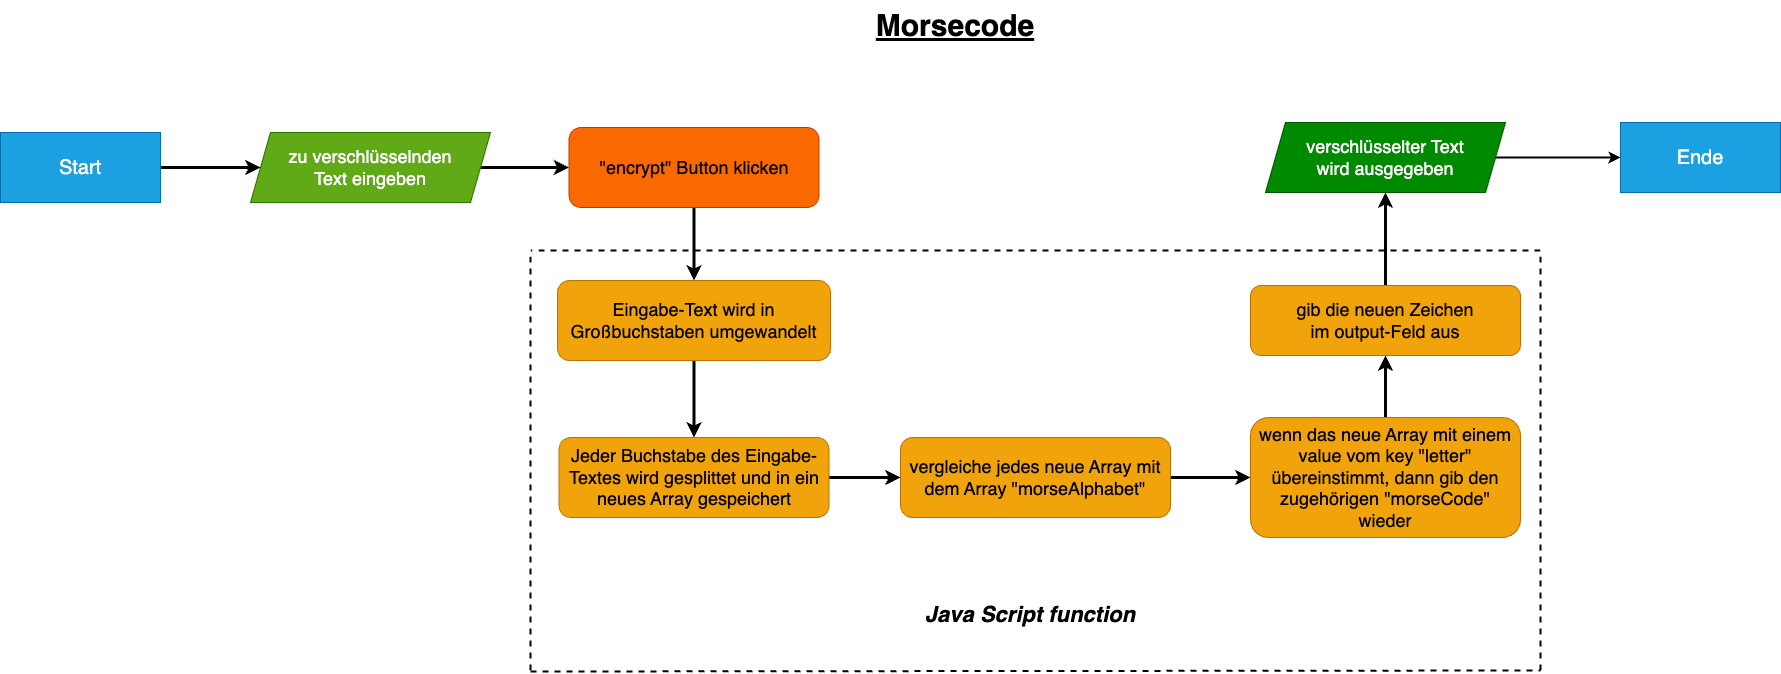

The diagram above was exported from draw.io. Its source (the exported page's mxGraphModel, read from the mxfile embedded in the PNG):
<mxGraphModel dx="2098" dy="1003" grid="1" gridSize="10" guides="1" tooltips="1" connect="1" arrows="1" fold="1" page="1" pageScale="1" pageWidth="2336" pageHeight="1654" math="0" shadow="0">
  <root>
    <mxCell id="0" />
    <mxCell id="1" parent="0" />
    <mxCell id="W6GAlEqEjutkS_kpB-7Q-3" style="edgeStyle=orthogonalEdgeStyle;rounded=0;orthogonalLoop=1;jettySize=auto;html=1;entryX=0;entryY=0.5;entryDx=0;entryDy=0;strokeWidth=3;" edge="1" parent="1" source="skXN9l9bOSE_CVT30MQj-1" target="skXN9l9bOSE_CVT30MQj-2">
      <mxGeometry relative="1" as="geometry" />
    </mxCell>
    <mxCell id="skXN9l9bOSE_CVT30MQj-1" value="&lt;font style=&quot;font-size: 20px;&quot;&gt;Start&lt;/font&gt;" style="rounded=0;whiteSpace=wrap;html=1;fillColor=#1ba1e2;fontColor=#ffffff;strokeColor=#006EAF;" parent="1" vertex="1">
      <mxGeometry x="80" y="442" width="160" height="70" as="geometry" />
    </mxCell>
    <mxCell id="W6GAlEqEjutkS_kpB-7Q-4" style="edgeStyle=orthogonalEdgeStyle;shape=connector;rounded=0;orthogonalLoop=1;jettySize=auto;html=1;labelBackgroundColor=default;strokeColor=default;strokeWidth=3;align=center;verticalAlign=middle;fontFamily=Helvetica;fontSize=11;fontColor=default;endArrow=classic;" edge="1" parent="1" source="skXN9l9bOSE_CVT30MQj-2" target="skXN9l9bOSE_CVT30MQj-4">
      <mxGeometry relative="1" as="geometry" />
    </mxCell>
    <mxCell id="skXN9l9bOSE_CVT30MQj-2" value="&lt;font style=&quot;font-size: 18px;&quot;&gt;zu verschlüsselnden&lt;br&gt;Text eingeben&lt;/font&gt;" style="shape=parallelogram;perimeter=parallelogramPerimeter;whiteSpace=wrap;html=1;fixedSize=1;fillColor=#60a917;fontColor=#ffffff;strokeColor=#2D7600;" parent="1" vertex="1">
      <mxGeometry x="330" y="442" width="240" height="70" as="geometry" />
    </mxCell>
    <mxCell id="W6GAlEqEjutkS_kpB-7Q-6" style="edgeStyle=orthogonalEdgeStyle;shape=connector;rounded=0;orthogonalLoop=1;jettySize=auto;html=1;entryX=0.5;entryY=0;entryDx=0;entryDy=0;labelBackgroundColor=default;strokeColor=default;strokeWidth=3;align=center;verticalAlign=middle;fontFamily=Helvetica;fontSize=11;fontColor=default;endArrow=classic;" edge="1" parent="1" source="skXN9l9bOSE_CVT30MQj-4" target="skXN9l9bOSE_CVT30MQj-29">
      <mxGeometry relative="1" as="geometry" />
    </mxCell>
    <mxCell id="skXN9l9bOSE_CVT30MQj-4" value="&lt;font style=&quot;font-size: 18px;&quot;&gt;&quot;encrypt&quot; Button klicken&lt;/font&gt;" style="rounded=1;whiteSpace=wrap;html=1;fontFamily=Helvetica;fontSize=11;fontColor=#000000;fillColor=#fa6800;strokeColor=#C73500;" parent="1" vertex="1">
      <mxGeometry x="648.5" y="437" width="250" height="80" as="geometry" />
    </mxCell>
    <mxCell id="skXN9l9bOSE_CVT30MQj-28" style="edgeStyle=orthogonalEdgeStyle;shape=connector;rounded=0;orthogonalLoop=1;jettySize=auto;html=1;labelBackgroundColor=default;strokeColor=default;strokeWidth=2;align=center;verticalAlign=middle;fontFamily=Helvetica;fontSize=11;fontColor=default;endArrow=classic;" parent="1" source="skXN9l9bOSE_CVT30MQj-6" target="skXN9l9bOSE_CVT30MQj-27" edge="1">
      <mxGeometry relative="1" as="geometry" />
    </mxCell>
    <mxCell id="skXN9l9bOSE_CVT30MQj-6" value="&lt;span style=&quot;font-size: 18px;&quot;&gt;verschlüsselter Text&lt;br&gt;wird ausgegeben&lt;/span&gt;" style="shape=parallelogram;perimeter=parallelogramPerimeter;whiteSpace=wrap;html=1;fixedSize=1;fillColor=#008a00;fontColor=#ffffff;strokeColor=#005700;" parent="1" vertex="1">
      <mxGeometry x="1345" y="432" width="240" height="70" as="geometry" />
    </mxCell>
    <mxCell id="W6GAlEqEjutkS_kpB-7Q-9" style="edgeStyle=orthogonalEdgeStyle;shape=connector;rounded=0;orthogonalLoop=1;jettySize=auto;html=1;entryX=0;entryY=0.5;entryDx=0;entryDy=0;labelBackgroundColor=default;strokeColor=default;strokeWidth=3;align=center;verticalAlign=middle;fontFamily=Helvetica;fontSize=11;fontColor=default;endArrow=classic;" edge="1" parent="1" source="skXN9l9bOSE_CVT30MQj-10" target="skXN9l9bOSE_CVT30MQj-12">
      <mxGeometry relative="1" as="geometry" />
    </mxCell>
    <mxCell id="skXN9l9bOSE_CVT30MQj-10" value="&lt;font style=&quot;font-size: 18px;&quot;&gt;vergleiche jedes neue Array mit dem Array &quot;morseAlphabet&quot;&lt;/font&gt;" style="whiteSpace=wrap;html=1;fontSize=11;fillColor=#f0a30a;strokeColor=#BD7000;fontColor=#000000;rounded=1;spacingLeft=2;spacingRight=2;" parent="1" vertex="1">
      <mxGeometry x="980" y="747" width="270" height="80" as="geometry" />
    </mxCell>
    <mxCell id="W6GAlEqEjutkS_kpB-7Q-10" style="edgeStyle=orthogonalEdgeStyle;shape=connector;rounded=0;orthogonalLoop=1;jettySize=auto;html=1;entryX=0.5;entryY=1;entryDx=0;entryDy=0;labelBackgroundColor=default;strokeColor=default;strokeWidth=3;align=center;verticalAlign=middle;fontFamily=Helvetica;fontSize=11;fontColor=default;endArrow=classic;" edge="1" parent="1" source="skXN9l9bOSE_CVT30MQj-12" target="skXN9l9bOSE_CVT30MQj-15">
      <mxGeometry relative="1" as="geometry" />
    </mxCell>
    <mxCell id="skXN9l9bOSE_CVT30MQj-12" value="&lt;font style=&quot;font-size: 18px;&quot;&gt;wenn das neue Array mit einem value vom key &quot;letter&quot; übereinstimmt, dann gib den zugehörigen &quot;morseCode&quot; wieder&lt;/font&gt;" style="whiteSpace=wrap;html=1;fontSize=11;fillColor=#f0a30a;strokeColor=#BD7000;fontColor=#000000;rounded=1;spacingLeft=2;spacingRight=2;" parent="1" vertex="1">
      <mxGeometry x="1330" y="727" width="270" height="120" as="geometry" />
    </mxCell>
    <mxCell id="W6GAlEqEjutkS_kpB-7Q-11" style="edgeStyle=orthogonalEdgeStyle;shape=connector;rounded=0;orthogonalLoop=1;jettySize=auto;html=1;entryX=0.5;entryY=1;entryDx=0;entryDy=0;labelBackgroundColor=default;strokeColor=default;strokeWidth=3;align=center;verticalAlign=middle;fontFamily=Helvetica;fontSize=11;fontColor=default;endArrow=classic;" edge="1" parent="1" source="skXN9l9bOSE_CVT30MQj-15" target="skXN9l9bOSE_CVT30MQj-6">
      <mxGeometry relative="1" as="geometry" />
    </mxCell>
    <mxCell id="skXN9l9bOSE_CVT30MQj-15" value="&lt;font style=&quot;font-size: 18px;&quot;&gt;gib die neuen Zeichen&lt;br&gt;im output-Feld aus&lt;/font&gt;" style="whiteSpace=wrap;html=1;fontSize=11;fillColor=#f0a30a;strokeColor=#BD7000;fontColor=#000000;rounded=1;spacingLeft=2;spacingRight=2;" parent="1" vertex="1">
      <mxGeometry x="1330" y="595" width="270" height="70" as="geometry" />
    </mxCell>
    <mxCell id="skXN9l9bOSE_CVT30MQj-20" value="" style="endArrow=none;dashed=1;html=1;rounded=0;labelBackgroundColor=default;strokeColor=default;strokeWidth=2;align=center;verticalAlign=middle;fontFamily=Helvetica;fontSize=11;fontColor=default;shape=connector;" parent="1" edge="1">
      <mxGeometry width="50" height="50" relative="1" as="geometry">
        <mxPoint x="610" y="980" as="sourcePoint" />
        <mxPoint x="610" y="560" as="targetPoint" />
      </mxGeometry>
    </mxCell>
    <mxCell id="skXN9l9bOSE_CVT30MQj-21" value="" style="endArrow=none;dashed=1;html=1;rounded=0;labelBackgroundColor=default;strokeColor=default;strokeWidth=2;align=center;verticalAlign=middle;fontFamily=Helvetica;fontSize=11;fontColor=default;shape=connector;" parent="1" edge="1">
      <mxGeometry width="50" height="50" relative="1" as="geometry">
        <mxPoint x="1620" y="980" as="sourcePoint" />
        <mxPoint x="1620" y="560" as="targetPoint" />
      </mxGeometry>
    </mxCell>
    <mxCell id="skXN9l9bOSE_CVT30MQj-22" value="&lt;font style=&quot;font-size: 22px;&quot;&gt;Java Script function&lt;/font&gt;" style="text;html=1;strokeColor=none;fillColor=none;align=center;verticalAlign=middle;whiteSpace=wrap;rounded=0;fontSize=11;fontFamily=Helvetica;fontColor=default;fontStyle=3" parent="1" vertex="1">
      <mxGeometry x="980" y="910" width="260" height="30" as="geometry" />
    </mxCell>
    <mxCell id="skXN9l9bOSE_CVT30MQj-23" value="" style="endArrow=none;dashed=1;html=1;rounded=0;labelBackgroundColor=default;strokeColor=default;strokeWidth=2;align=center;verticalAlign=middle;fontFamily=Helvetica;fontSize=11;fontColor=default;shape=connector;" parent="1" edge="1">
      <mxGeometry width="50" height="50" relative="1" as="geometry">
        <mxPoint x="610" y="981" as="sourcePoint" />
        <mxPoint x="1620" y="980" as="targetPoint" />
      </mxGeometry>
    </mxCell>
    <mxCell id="skXN9l9bOSE_CVT30MQj-24" value="" style="endArrow=none;dashed=1;html=1;rounded=0;labelBackgroundColor=default;strokeColor=default;strokeWidth=2;align=center;verticalAlign=middle;fontFamily=Helvetica;fontSize=11;fontColor=default;shape=connector;" parent="1" edge="1">
      <mxGeometry width="50" height="50" relative="1" as="geometry">
        <mxPoint x="1620" y="560" as="sourcePoint" />
        <mxPoint x="610" y="560" as="targetPoint" />
      </mxGeometry>
    </mxCell>
    <mxCell id="skXN9l9bOSE_CVT30MQj-27" value="&lt;font style=&quot;font-size: 20px;&quot;&gt;Ende&lt;/font&gt;" style="rounded=0;whiteSpace=wrap;html=1;fillColor=#1ba1e2;fontColor=#ffffff;strokeColor=#006EAF;" parent="1" vertex="1">
      <mxGeometry x="1700" y="432" width="160" height="70" as="geometry" />
    </mxCell>
    <mxCell id="W6GAlEqEjutkS_kpB-7Q-7" style="edgeStyle=orthogonalEdgeStyle;shape=connector;rounded=0;orthogonalLoop=1;jettySize=auto;html=1;entryX=0.5;entryY=0;entryDx=0;entryDy=0;labelBackgroundColor=default;strokeColor=default;strokeWidth=3;align=center;verticalAlign=middle;fontFamily=Helvetica;fontSize=11;fontColor=default;endArrow=classic;" edge="1" parent="1" source="skXN9l9bOSE_CVT30MQj-29" target="skXN9l9bOSE_CVT30MQj-30">
      <mxGeometry relative="1" as="geometry" />
    </mxCell>
    <mxCell id="skXN9l9bOSE_CVT30MQj-29" value="&lt;span style=&quot;font-size: 18px;&quot;&gt;Eingabe-Text wird in Großbuchstaben umgewandelt&lt;/span&gt;" style="whiteSpace=wrap;html=1;fontSize=11;fillColor=#f0a30a;strokeColor=#BD7000;fontColor=#000000;rounded=1;spacingLeft=2;spacingRight=2;" parent="1" vertex="1">
      <mxGeometry x="637" y="590" width="273" height="80" as="geometry" />
    </mxCell>
    <mxCell id="W6GAlEqEjutkS_kpB-7Q-8" style="edgeStyle=orthogonalEdgeStyle;shape=connector;rounded=0;orthogonalLoop=1;jettySize=auto;html=1;entryX=0;entryY=0.5;entryDx=0;entryDy=0;labelBackgroundColor=default;strokeColor=default;strokeWidth=3;align=center;verticalAlign=middle;fontFamily=Helvetica;fontSize=11;fontColor=default;endArrow=classic;" edge="1" parent="1" source="skXN9l9bOSE_CVT30MQj-30" target="skXN9l9bOSE_CVT30MQj-10">
      <mxGeometry relative="1" as="geometry" />
    </mxCell>
    <mxCell id="skXN9l9bOSE_CVT30MQj-30" value="&lt;span style=&quot;font-size: 18px;&quot;&gt;Jeder Buchstabe des Eingabe-Textes wird gesplittet und in ein neues Array gespeichert&lt;/span&gt;" style="whiteSpace=wrap;html=1;fontSize=11;fillColor=#f0a30a;strokeColor=#BD7000;fontColor=#000000;rounded=1;spacingLeft=2;spacingRight=2;" parent="1" vertex="1">
      <mxGeometry x="638.5" y="747" width="270" height="80" as="geometry" />
    </mxCell>
    <mxCell id="W6GAlEqEjutkS_kpB-7Q-12" value="Morsecode" style="text;html=1;strokeColor=none;fillColor=none;align=center;verticalAlign=middle;whiteSpace=wrap;rounded=0;fontSize=30;fontFamily=Helvetica;fontColor=default;fontStyle=5" vertex="1" parent="1">
      <mxGeometry x="930" y="310" width="210" height="50" as="geometry" />
    </mxCell>
  </root>
</mxGraphModel>